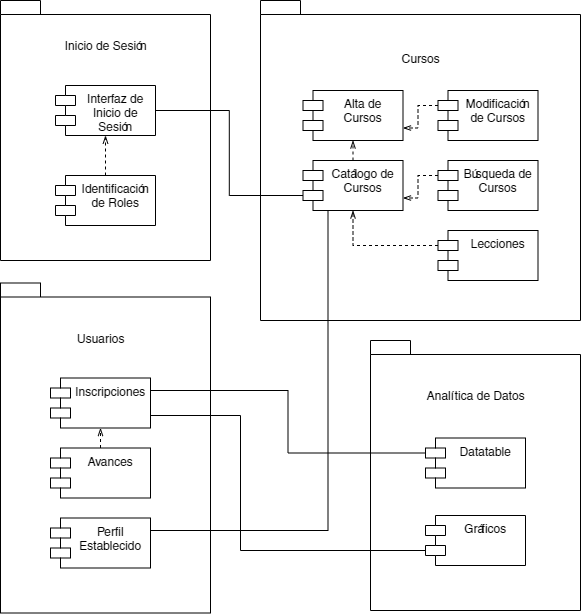

The diagram above was exported from draw.io. Its source (the exported page's mxGraphModel, read from the mxfile embedded in the PNG):
<mxGraphModel dx="874" dy="478" grid="1" gridSize="10" guides="1" tooltips="1" connect="1" arrows="1" fold="1" page="1" pageScale="1" pageWidth="1169" pageHeight="827" math="0" shadow="0">
  <root>
    <mxCell id="0" />
    <mxCell id="1" parent="0" />
    <mxCell id="42" value="" style="shape=folder;fontStyle=1;spacingTop=10;tabWidth=40;tabHeight=14;tabPosition=left;html=1;" parent="1" vertex="1">
      <mxGeometry x="665" y="447" width="210" height="270" as="geometry" />
    </mxCell>
    <mxCell id="26" value="" style="shape=folder;fontStyle=1;spacingTop=10;tabWidth=40;tabHeight=14;tabPosition=left;html=1;" parent="1" vertex="1">
      <mxGeometry x="295" y="389.5" width="210" height="330" as="geometry" />
    </mxCell>
    <mxCell id="13" value="" style="shape=folder;fontStyle=1;spacingTop=10;tabWidth=40;tabHeight=14;tabPosition=left;html=1;" parent="1" vertex="1">
      <mxGeometry x="555" y="107" width="320" height="320" as="geometry" />
    </mxCell>
    <mxCell id="3" value="" style="shape=folder;fontStyle=1;spacingTop=10;tabWidth=40;tabHeight=14;tabPosition=left;html=1;" parent="1" vertex="1">
      <mxGeometry x="295" y="107" width="210" height="260" as="geometry" />
    </mxCell>
    <mxCell id="31" style="edgeStyle=orthogonalEdgeStyle;rounded=0;orthogonalLoop=1;jettySize=auto;html=1;exitX=1;exitY=0.5;exitDx=0;exitDy=0;entryX=0;entryY=0;entryDx=0;entryDy=35;entryPerimeter=0;endArrow=none;endFill=0;" parent="1" source="2" target="17" edge="1">
      <mxGeometry relative="1" as="geometry" />
    </mxCell>
    <mxCell id="2" value="Interfaz de&#10;Inicio de&#10;Sesión" style="shape=module;align=left;spacingLeft=20;align=center;verticalAlign=top;" parent="1" vertex="1">
      <mxGeometry x="350" y="192" width="100" height="50" as="geometry" />
    </mxCell>
    <mxCell id="5" style="edgeStyle=orthogonalEdgeStyle;rounded=0;orthogonalLoop=1;jettySize=auto;html=1;entryX=0.5;entryY=1;entryDx=0;entryDy=0;dashed=1;endArrow=openThin;endFill=0;" parent="1" source="4" target="2" edge="1">
      <mxGeometry relative="1" as="geometry" />
    </mxCell>
    <mxCell id="4" value="Identificación&#10;de Roles" style="shape=module;align=left;spacingLeft=20;align=center;verticalAlign=top;" parent="1" vertex="1">
      <mxGeometry x="350" y="282" width="100" height="50" as="geometry" />
    </mxCell>
    <mxCell id="6" value="Inicio de Sesión" style="text;html=1;align=center;verticalAlign=middle;resizable=0;points=[];autosize=1;" parent="1" vertex="1">
      <mxGeometry x="350" y="142" width="100" height="20" as="geometry" />
    </mxCell>
    <mxCell id="14" value="Cursos" style="text;html=1;align=center;verticalAlign=middle;resizable=0;points=[];autosize=1;" parent="1" vertex="1">
      <mxGeometry x="690" y="154.5" width="50" height="20" as="geometry" />
    </mxCell>
    <mxCell id="15" value="Alta de&#10;Cursos" style="shape=module;align=left;spacingLeft=20;align=center;verticalAlign=top;" parent="1" vertex="1">
      <mxGeometry x="597.5" y="197" width="100" height="50" as="geometry" />
    </mxCell>
    <mxCell id="35" style="edgeStyle=orthogonalEdgeStyle;rounded=0;orthogonalLoop=1;jettySize=auto;html=1;exitX=0;exitY=0;exitDx=0;exitDy=15;exitPerimeter=0;entryX=1;entryY=0.75;entryDx=0;entryDy=0;endArrow=openThin;endFill=0;dashed=1;" parent="1" source="16" target="15" edge="1">
      <mxGeometry relative="1" as="geometry" />
    </mxCell>
    <mxCell id="16" value="Modificación&#10;de Cursos" style="shape=module;align=left;spacingLeft=20;align=center;verticalAlign=top;" parent="1" vertex="1">
      <mxGeometry x="732.5" y="197" width="100" height="50" as="geometry" />
    </mxCell>
    <mxCell id="33" style="edgeStyle=orthogonalEdgeStyle;rounded=0;orthogonalLoop=1;jettySize=auto;html=1;exitX=0.5;exitY=0;exitDx=0;exitDy=0;entryX=0.5;entryY=1;entryDx=0;entryDy=0;endArrow=openThin;endFill=0;dashed=1;" parent="1" source="17" target="15" edge="1">
      <mxGeometry relative="1" as="geometry" />
    </mxCell>
    <mxCell id="17" value="Catálogo de&#10;Cursos" style="shape=module;align=left;spacingLeft=20;align=center;verticalAlign=top;" parent="1" vertex="1">
      <mxGeometry x="597.5" y="267" width="100" height="50" as="geometry" />
    </mxCell>
    <mxCell id="32" style="edgeStyle=orthogonalEdgeStyle;rounded=0;orthogonalLoop=1;jettySize=auto;html=1;exitX=0;exitY=0;exitDx=0;exitDy=15;exitPerimeter=0;entryX=1;entryY=0.75;entryDx=0;entryDy=0;endArrow=openThin;endFill=0;dashed=1;" parent="1" source="18" target="17" edge="1">
      <mxGeometry relative="1" as="geometry" />
    </mxCell>
    <mxCell id="18" value="Búsqueda de&#10;Cursos" style="shape=module;align=left;spacingLeft=20;align=center;verticalAlign=top;" parent="1" vertex="1">
      <mxGeometry x="732.5" y="267" width="100" height="50" as="geometry" />
    </mxCell>
    <mxCell id="27" value="Usuarios" style="text;html=1;align=center;verticalAlign=middle;resizable=0;points=[];autosize=1;" parent="1" vertex="1">
      <mxGeometry x="365" y="434.5" width="60" height="20" as="geometry" />
    </mxCell>
    <mxCell id="46" style="edgeStyle=orthogonalEdgeStyle;rounded=0;orthogonalLoop=1;jettySize=auto;html=1;exitX=1;exitY=0.25;exitDx=0;exitDy=0;entryX=0;entryY=0;entryDx=0;entryDy=15;entryPerimeter=0;endArrow=none;endFill=0;" parent="1" source="28" target="44" edge="1">
      <mxGeometry relative="1" as="geometry" />
    </mxCell>
    <mxCell id="47" style="edgeStyle=orthogonalEdgeStyle;rounded=0;orthogonalLoop=1;jettySize=auto;html=1;exitX=1;exitY=0.75;exitDx=0;exitDy=0;entryX=0;entryY=0;entryDx=0;entryDy=35;entryPerimeter=0;endArrow=none;endFill=0;" parent="1" source="28" target="45" edge="1">
      <mxGeometry relative="1" as="geometry">
        <Array as="points">
          <mxPoint x="535" y="522" />
          <mxPoint x="535" y="657" />
        </Array>
      </mxGeometry>
    </mxCell>
    <mxCell id="28" value="Inscripciones" style="shape=module;align=left;spacingLeft=20;align=center;verticalAlign=top;" parent="1" vertex="1">
      <mxGeometry x="345" y="484.5" width="100" height="50" as="geometry" />
    </mxCell>
    <mxCell id="39" style="edgeStyle=orthogonalEdgeStyle;rounded=0;orthogonalLoop=1;jettySize=auto;html=1;exitX=0.5;exitY=0;exitDx=0;exitDy=0;entryX=0.5;entryY=1;entryDx=0;entryDy=0;endArrow=openThin;endFill=0;dashed=1;" parent="1" source="29" target="28" edge="1">
      <mxGeometry relative="1" as="geometry" />
    </mxCell>
    <mxCell id="29" value="Avances" style="shape=module;align=left;spacingLeft=20;align=center;verticalAlign=top;" parent="1" vertex="1">
      <mxGeometry x="345" y="554.5" width="100" height="50" as="geometry" />
    </mxCell>
    <mxCell id="38" style="edgeStyle=orthogonalEdgeStyle;rounded=0;orthogonalLoop=1;jettySize=auto;html=1;exitX=1;exitY=0.25;exitDx=0;exitDy=0;entryX=0.25;entryY=1;entryDx=0;entryDy=0;endArrow=none;endFill=0;" parent="1" source="30" target="17" edge="1">
      <mxGeometry relative="1" as="geometry" />
    </mxCell>
    <mxCell id="30" value="Perfil&#10;Establecido" style="shape=module;align=left;spacingLeft=20;align=center;verticalAlign=top;" parent="1" vertex="1">
      <mxGeometry x="345" y="624.5" width="100" height="50" as="geometry" />
    </mxCell>
    <mxCell id="41" style="edgeStyle=orthogonalEdgeStyle;rounded=0;orthogonalLoop=1;jettySize=auto;html=1;exitX=0;exitY=0;exitDx=0;exitDy=15;exitPerimeter=0;entryX=0.5;entryY=1;entryDx=0;entryDy=0;dashed=1;endArrow=openThin;endFill=0;" parent="1" source="40" target="17" edge="1">
      <mxGeometry relative="1" as="geometry" />
    </mxCell>
    <mxCell id="40" value="Lecciones" style="shape=module;align=left;spacingLeft=20;align=center;verticalAlign=top;" parent="1" vertex="1">
      <mxGeometry x="732.5" y="337" width="100" height="50" as="geometry" />
    </mxCell>
    <mxCell id="43" value="Analítica de Datos" style="text;html=1;align=center;verticalAlign=middle;resizable=0;points=[];autosize=1;" parent="1" vertex="1">
      <mxGeometry x="715" y="492" width="110" height="20" as="geometry" />
    </mxCell>
    <mxCell id="44" value="Datatable" style="shape=module;align=left;spacingLeft=20;align=center;verticalAlign=top;" parent="1" vertex="1">
      <mxGeometry x="720" y="544.5" width="100" height="50" as="geometry" />
    </mxCell>
    <mxCell id="45" value="Gráficos" style="shape=module;align=left;spacingLeft=20;align=center;verticalAlign=top;" parent="1" vertex="1">
      <mxGeometry x="720" y="622" width="100" height="50" as="geometry" />
    </mxCell>
  </root>
</mxGraphModel>